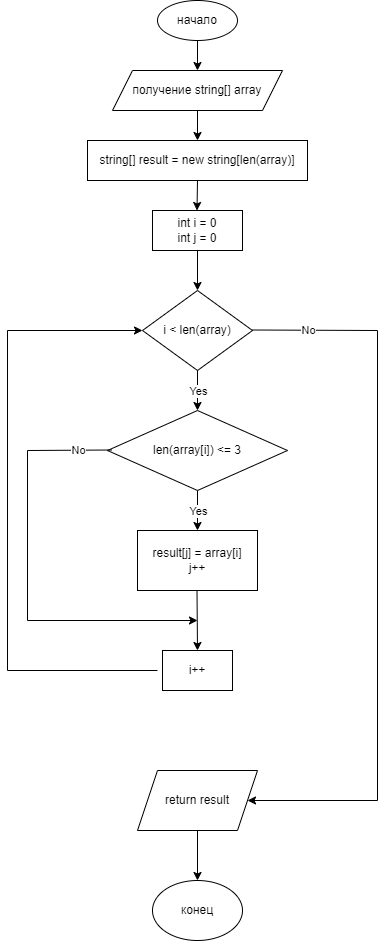

The diagram above was exported from draw.io. Its source (the exported page's mxGraphModel, read from the mxfile embedded in the PNG):
<mxGraphModel dx="561" dy="1702" grid="1" gridSize="10" guides="1" tooltips="1" connect="1" arrows="1" fold="1" page="1" pageScale="1" pageWidth="827" pageHeight="1169" math="0" shadow="0">
  <root>
    <mxCell id="0" />
    <mxCell id="1" parent="0" />
    <mxCell id="5Y_YHih6aZWGxTEHDyIQ-1" value="начало" style="ellipse;whiteSpace=wrap;html=1;" vertex="1" parent="1">
      <mxGeometry x="360" y="-1150" width="80" height="40" as="geometry" />
    </mxCell>
    <mxCell id="5Y_YHih6aZWGxTEHDyIQ-2" value="получение string[] array" style="shape=parallelogram;perimeter=parallelogramPerimeter;whiteSpace=wrap;html=1;fixedSize=1;" vertex="1" parent="1">
      <mxGeometry x="315" y="-1080" width="170" height="40" as="geometry" />
    </mxCell>
    <mxCell id="5Y_YHih6aZWGxTEHDyIQ-3" value="string[] result = new string[len(array)]" style="rounded=0;whiteSpace=wrap;html=1;" vertex="1" parent="1">
      <mxGeometry x="290" y="-1010" width="220" height="40" as="geometry" />
    </mxCell>
    <mxCell id="5Y_YHih6aZWGxTEHDyIQ-4" value="int i = 0&lt;br&gt;int j = 0" style="rounded=0;whiteSpace=wrap;html=1;" vertex="1" parent="1">
      <mxGeometry x="355" y="-940" width="90" height="40" as="geometry" />
    </mxCell>
    <mxCell id="5Y_YHih6aZWGxTEHDyIQ-5" value="i &amp;lt; len(array)" style="rhombus;whiteSpace=wrap;html=1;" vertex="1" parent="1">
      <mxGeometry x="345" y="-860" width="110" height="80" as="geometry" />
    </mxCell>
    <mxCell id="5Y_YHih6aZWGxTEHDyIQ-6" value="len(array[i]) &amp;lt;= 3" style="rhombus;whiteSpace=wrap;html=1;" vertex="1" parent="1">
      <mxGeometry x="310" y="-740" width="180" height="80" as="geometry" />
    </mxCell>
    <mxCell id="5Y_YHih6aZWGxTEHDyIQ-7" value="result[j] = array[i]&lt;br&gt;j++" style="rounded=0;whiteSpace=wrap;html=1;" vertex="1" parent="1">
      <mxGeometry x="340" y="-620" width="120" height="60" as="geometry" />
    </mxCell>
    <mxCell id="5Y_YHih6aZWGxTEHDyIQ-8" value="i++" style="rounded=0;whiteSpace=wrap;html=1;" vertex="1" parent="1">
      <mxGeometry x="365" y="-500" width="70" height="40" as="geometry" />
    </mxCell>
    <mxCell id="5Y_YHih6aZWGxTEHDyIQ-10" value="return result" style="shape=parallelogram;perimeter=parallelogramPerimeter;whiteSpace=wrap;html=1;fixedSize=1;" vertex="1" parent="1">
      <mxGeometry x="340" y="-380" width="120" height="60" as="geometry" />
    </mxCell>
    <mxCell id="5Y_YHih6aZWGxTEHDyIQ-11" value="конец" style="ellipse;whiteSpace=wrap;html=1;" vertex="1" parent="1">
      <mxGeometry x="355" y="-270" width="90" height="60" as="geometry" />
    </mxCell>
    <mxCell id="5Y_YHih6aZWGxTEHDyIQ-13" value="" style="endArrow=classic;html=1;rounded=0;entryX=0.5;entryY=0;entryDx=0;entryDy=0;exitX=0.5;exitY=1;exitDx=0;exitDy=0;" edge="1" parent="1" source="5Y_YHih6aZWGxTEHDyIQ-1" target="5Y_YHih6aZWGxTEHDyIQ-2">
      <mxGeometry width="50" height="50" relative="1" as="geometry">
        <mxPoint x="460" y="-1140" as="sourcePoint" />
        <mxPoint x="460" y="-1110" as="targetPoint" />
      </mxGeometry>
    </mxCell>
    <mxCell id="5Y_YHih6aZWGxTEHDyIQ-14" value="" style="endArrow=classic;html=1;rounded=0;entryX=0.5;entryY=0;entryDx=0;entryDy=0;" edge="1" parent="1" target="5Y_YHih6aZWGxTEHDyIQ-3">
      <mxGeometry width="50" height="50" relative="1" as="geometry">
        <mxPoint x="400" y="-1040" as="sourcePoint" />
        <mxPoint x="410" y="-1070" as="targetPoint" />
      </mxGeometry>
    </mxCell>
    <mxCell id="5Y_YHih6aZWGxTEHDyIQ-15" value="" style="endArrow=classic;html=1;rounded=0;entryX=0.5;entryY=0;entryDx=0;entryDy=0;" edge="1" parent="1">
      <mxGeometry width="50" height="50" relative="1" as="geometry">
        <mxPoint x="400" y="-970" as="sourcePoint" />
        <mxPoint x="399.5" y="-940" as="targetPoint" />
      </mxGeometry>
    </mxCell>
    <mxCell id="5Y_YHih6aZWGxTEHDyIQ-16" value="" style="endArrow=classic;html=1;rounded=0;entryX=0.5;entryY=0;entryDx=0;entryDy=0;" edge="1" parent="1" target="5Y_YHih6aZWGxTEHDyIQ-5">
      <mxGeometry width="50" height="50" relative="1" as="geometry">
        <mxPoint x="400" y="-900" as="sourcePoint" />
        <mxPoint x="399.5" y="-870" as="targetPoint" />
      </mxGeometry>
    </mxCell>
    <mxCell id="5Y_YHih6aZWGxTEHDyIQ-19" value="" style="endArrow=classic;html=1;rounded=0;exitX=0.5;exitY=1;exitDx=0;exitDy=0;" edge="1" parent="1" source="5Y_YHih6aZWGxTEHDyIQ-5">
      <mxGeometry relative="1" as="geometry">
        <mxPoint x="420" y="-780" as="sourcePoint" />
        <mxPoint x="400" y="-740" as="targetPoint" />
      </mxGeometry>
    </mxCell>
    <mxCell id="5Y_YHih6aZWGxTEHDyIQ-20" value="Yes" style="edgeLabel;resizable=0;html=1;align=center;verticalAlign=middle;" connectable="0" vertex="1" parent="5Y_YHih6aZWGxTEHDyIQ-19">
      <mxGeometry relative="1" as="geometry" />
    </mxCell>
    <mxCell id="5Y_YHih6aZWGxTEHDyIQ-22" value="" style="endArrow=classic;html=1;rounded=0;entryX=0.5;entryY=0;entryDx=0;entryDy=0;exitX=0.5;exitY=1;exitDx=0;exitDy=0;" edge="1" parent="1" source="5Y_YHih6aZWGxTEHDyIQ-6" target="5Y_YHih6aZWGxTEHDyIQ-7">
      <mxGeometry relative="1" as="geometry">
        <mxPoint x="410" y="-650" as="sourcePoint" />
        <mxPoint x="410" y="-730" as="targetPoint" />
      </mxGeometry>
    </mxCell>
    <mxCell id="5Y_YHih6aZWGxTEHDyIQ-23" value="Yes" style="edgeLabel;resizable=0;html=1;align=center;verticalAlign=middle;" connectable="0" vertex="1" parent="5Y_YHih6aZWGxTEHDyIQ-22">
      <mxGeometry relative="1" as="geometry" />
    </mxCell>
    <mxCell id="5Y_YHih6aZWGxTEHDyIQ-24" value="" style="endArrow=classic;html=1;rounded=0;entryX=0.5;entryY=0;entryDx=0;entryDy=0;" edge="1" parent="1" target="5Y_YHih6aZWGxTEHDyIQ-8">
      <mxGeometry width="50" height="50" relative="1" as="geometry">
        <mxPoint x="399.5" y="-560" as="sourcePoint" />
        <mxPoint x="399.5" y="-520" as="targetPoint" />
      </mxGeometry>
    </mxCell>
    <mxCell id="5Y_YHih6aZWGxTEHDyIQ-25" value="" style="endArrow=classic;html=1;rounded=0;entryX=0.5;entryY=0;entryDx=0;entryDy=0;" edge="1" parent="1">
      <mxGeometry width="50" height="50" relative="1" as="geometry">
        <mxPoint x="400" y="-320" as="sourcePoint" />
        <mxPoint x="400" y="-270" as="targetPoint" />
      </mxGeometry>
    </mxCell>
    <mxCell id="5Y_YHih6aZWGxTEHDyIQ-31" value="" style="endArrow=classic;html=1;rounded=0;entryX=1;entryY=0.5;entryDx=0;entryDy=0;" edge="1" parent="1" target="5Y_YHih6aZWGxTEHDyIQ-10">
      <mxGeometry relative="1" as="geometry">
        <mxPoint x="455" y="-820.5" as="sourcePoint" />
        <mxPoint x="580" y="-286.4000244140625" as="targetPoint" />
        <Array as="points">
          <mxPoint x="580" y="-820" />
          <mxPoint x="580" y="-350" />
        </Array>
      </mxGeometry>
    </mxCell>
    <mxCell id="5Y_YHih6aZWGxTEHDyIQ-32" value="No" style="edgeLabel;resizable=0;html=1;align=center;verticalAlign=middle;" connectable="0" vertex="1" parent="5Y_YHih6aZWGxTEHDyIQ-31">
      <mxGeometry relative="1" as="geometry">
        <mxPoint x="-70" y="-238" as="offset" />
      </mxGeometry>
    </mxCell>
    <mxCell id="5Y_YHih6aZWGxTEHDyIQ-33" value="" style="endArrow=classic;html=1;rounded=0;" edge="1" parent="1">
      <mxGeometry relative="1" as="geometry">
        <mxPoint x="314" y="-700.5" as="sourcePoint" />
        <mxPoint x="400" y="-530" as="targetPoint" />
        <Array as="points">
          <mxPoint x="230" y="-700" />
          <mxPoint x="230" y="-530" />
        </Array>
      </mxGeometry>
    </mxCell>
    <mxCell id="5Y_YHih6aZWGxTEHDyIQ-34" value="No" style="edgeLabel;resizable=0;html=1;align=center;verticalAlign=middle;" connectable="0" vertex="1" parent="5Y_YHih6aZWGxTEHDyIQ-33">
      <mxGeometry relative="1" as="geometry">
        <mxPoint x="50" y="-128" as="offset" />
      </mxGeometry>
    </mxCell>
    <mxCell id="5Y_YHih6aZWGxTEHDyIQ-36" value="" style="endArrow=classic;html=1;rounded=0;entryX=0;entryY=0.5;entryDx=0;entryDy=0;" edge="1" parent="1" target="5Y_YHih6aZWGxTEHDyIQ-5">
      <mxGeometry width="50" height="50" relative="1" as="geometry">
        <mxPoint x="360" y="-480" as="sourcePoint" />
        <mxPoint x="340" y="-820" as="targetPoint" />
        <Array as="points">
          <mxPoint x="210" y="-480" />
          <mxPoint x="210" y="-820" />
        </Array>
      </mxGeometry>
    </mxCell>
  </root>
</mxGraphModel>